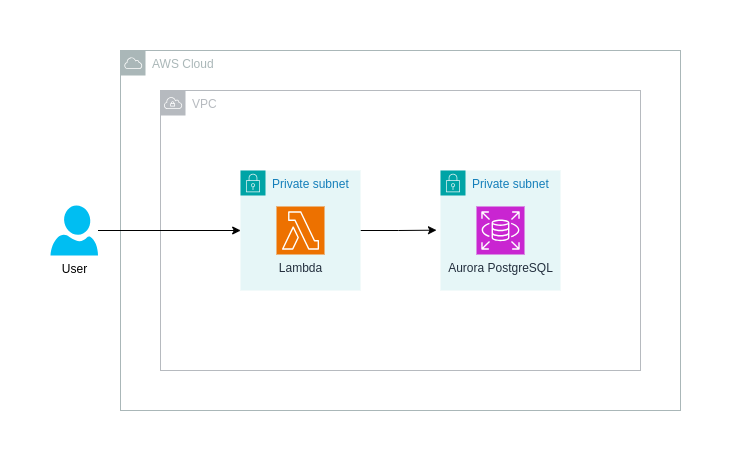

The diagram above was exported from draw.io. Its source (the exported page's mxGraphModel, read from the mxfile embedded in the PNG):
<mxGraphModel dx="794" dy="481" grid="1" gridSize="10" guides="1" tooltips="1" connect="1" arrows="1" fold="1" page="1" pageScale="1" pageWidth="827" pageHeight="1169" math="0" shadow="0">
  <root>
    <mxCell id="0" />
    <mxCell id="1" parent="0" />
    <mxCell id="E9rHHPkfCPjKPScAv-HB-1" value="AWS Cloud" style="sketch=0;outlineConnect=0;gradientColor=none;html=1;whiteSpace=wrap;fontSize=12;fontStyle=0;shape=mxgraph.aws4.group;grIcon=mxgraph.aws4.group_aws_cloud;strokeColor=#AAB7B8;fillColor=none;verticalAlign=top;align=left;spacingLeft=30;fontColor=#AAB7B8;dashed=0;" vertex="1" parent="1">
      <mxGeometry x="160" y="80" width="560" height="360" as="geometry" />
    </mxCell>
    <mxCell id="E9rHHPkfCPjKPScAv-HB-2" value="VPC" style="sketch=0;outlineConnect=0;gradientColor=none;html=1;whiteSpace=wrap;fontSize=12;fontStyle=0;shape=mxgraph.aws4.group;grIcon=mxgraph.aws4.group_vpc;strokeColor=#B6BABF;fillColor=none;verticalAlign=top;align=left;spacingLeft=30;fontColor=#B6BABF;dashed=0;" vertex="1" parent="1">
      <mxGeometry x="200" y="120" width="480" height="280" as="geometry" />
    </mxCell>
    <mxCell id="E9rHHPkfCPjKPScAv-HB-7" style="edgeStyle=orthogonalEdgeStyle;rounded=0;orthogonalLoop=1;jettySize=auto;html=1;" edge="1" parent="1" source="E9rHHPkfCPjKPScAv-HB-3">
      <mxGeometry relative="1" as="geometry">
        <mxPoint x="476" y="259.6666564941406" as="targetPoint" />
      </mxGeometry>
    </mxCell>
    <mxCell id="E9rHHPkfCPjKPScAv-HB-3" value="Private subnet" style="points=[[0,0],[0.25,0],[0.5,0],[0.75,0],[1,0],[1,0.25],[1,0.5],[1,0.75],[1,1],[0.75,1],[0.5,1],[0.25,1],[0,1],[0,0.75],[0,0.5],[0,0.25]];outlineConnect=0;gradientColor=none;html=1;whiteSpace=wrap;fontSize=12;fontStyle=0;container=1;pointerEvents=0;collapsible=0;recursiveResize=0;shape=mxgraph.aws4.group;grIcon=mxgraph.aws4.group_security_group;grStroke=0;strokeColor=#00A4A6;fillColor=#E6F6F7;verticalAlign=top;align=left;spacingLeft=30;fontColor=#147EBA;dashed=0;" vertex="1" parent="1">
      <mxGeometry x="280" y="200" width="120" height="120" as="geometry" />
    </mxCell>
    <mxCell id="E9rHHPkfCPjKPScAv-HB-5" value="Lambda" style="sketch=0;points=[[0,0,0],[0.25,0,0],[0.5,0,0],[0.75,0,0],[1,0,0],[0,1,0],[0.25,1,0],[0.5,1,0],[0.75,1,0],[1,1,0],[0,0.25,0],[0,0.5,0],[0,0.75,0],[1,0.25,0],[1,0.5,0],[1,0.75,0]];outlineConnect=0;fontColor=#232F3E;fillColor=#ED7100;strokeColor=#ffffff;dashed=0;verticalLabelPosition=bottom;verticalAlign=top;align=center;html=1;fontSize=12;fontStyle=0;aspect=fixed;shape=mxgraph.aws4.resourceIcon;resIcon=mxgraph.aws4.lambda;" vertex="1" parent="E9rHHPkfCPjKPScAv-HB-3">
      <mxGeometry x="36" y="36" width="48" height="48" as="geometry" />
    </mxCell>
    <mxCell id="E9rHHPkfCPjKPScAv-HB-4" value="Private subnet" style="points=[[0,0],[0.25,0],[0.5,0],[0.75,0],[1,0],[1,0.25],[1,0.5],[1,0.75],[1,1],[0.75,1],[0.5,1],[0.25,1],[0,1],[0,0.75],[0,0.5],[0,0.25]];outlineConnect=0;gradientColor=none;html=1;whiteSpace=wrap;fontSize=12;fontStyle=0;container=1;pointerEvents=0;collapsible=0;recursiveResize=0;shape=mxgraph.aws4.group;grIcon=mxgraph.aws4.group_security_group;grStroke=0;strokeColor=#00A4A6;fillColor=#E6F6F7;verticalAlign=top;align=left;spacingLeft=30;fontColor=#147EBA;dashed=0;" vertex="1" parent="1">
      <mxGeometry x="480" y="200" width="120" height="120" as="geometry" />
    </mxCell>
    <mxCell id="E9rHHPkfCPjKPScAv-HB-6" value="Aurora PostgreSQL" style="sketch=0;points=[[0,0,0],[0.25,0,0],[0.5,0,0],[0.75,0,0],[1,0,0],[0,1,0],[0.25,1,0],[0.5,1,0],[0.75,1,0],[1,1,0],[0,0.25,0],[0,0.5,0],[0,0.75,0],[1,0.25,0],[1,0.5,0],[1,0.75,0]];outlineConnect=0;fontColor=#232F3E;fillColor=#C925D1;strokeColor=#ffffff;dashed=0;verticalLabelPosition=bottom;verticalAlign=top;align=center;html=1;fontSize=12;fontStyle=0;aspect=fixed;shape=mxgraph.aws4.resourceIcon;resIcon=mxgraph.aws4.rds;" vertex="1" parent="E9rHHPkfCPjKPScAv-HB-4">
      <mxGeometry x="36" y="36" width="48" height="48" as="geometry" />
    </mxCell>
    <mxCell id="E9rHHPkfCPjKPScAv-HB-9" value="User" style="verticalLabelPosition=bottom;html=1;verticalAlign=top;align=center;strokeColor=none;fillColor=#00BEF2;shape=mxgraph.azure.user;" vertex="1" parent="1">
      <mxGeometry x="90" y="235" width="47.5" height="50" as="geometry" />
    </mxCell>
    <mxCell id="E9rHHPkfCPjKPScAv-HB-10" style="edgeStyle=orthogonalEdgeStyle;rounded=0;orthogonalLoop=1;jettySize=auto;html=1;entryX=0.167;entryY=0.5;entryDx=0;entryDy=0;entryPerimeter=0;" edge="1" parent="1" source="E9rHHPkfCPjKPScAv-HB-9" target="E9rHHPkfCPjKPScAv-HB-2">
      <mxGeometry relative="1" as="geometry" />
    </mxCell>
  </root>
</mxGraphModel>